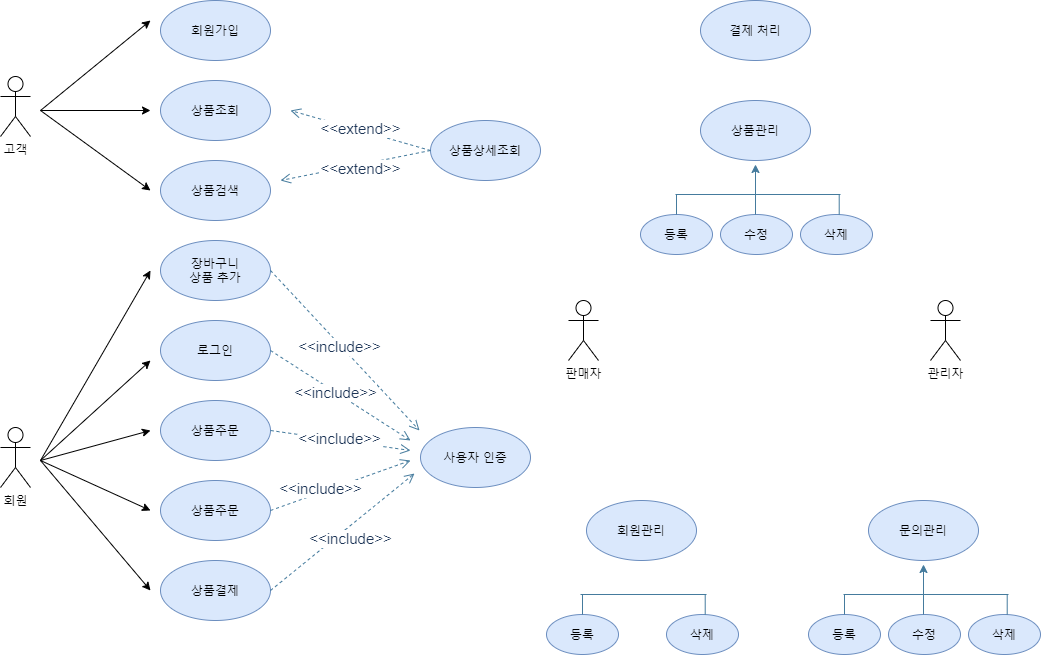

The diagram above was exported from draw.io. Its source (the exported page's mxGraphModel, read from the mxfile embedded in the PNG):
<mxGraphModel dx="609" dy="770" grid="1" gridSize="10" guides="1" tooltips="1" connect="1" arrows="1" fold="1" page="1" pageScale="1" pageWidth="827" pageHeight="1169" math="0" shadow="0">
  <root>
    <mxCell id="0" />
    <mxCell id="1" parent="0" />
    <mxCell id="u6F0ySYKX6jwhcrZ9G6m-1" value="고객" style="shape=umlActor;verticalLabelPosition=bottom;verticalAlign=top;html=1;outlineConnect=0;" parent="1" vertex="1">
      <mxGeometry x="90" y="206" width="30" height="60" as="geometry" />
    </mxCell>
    <mxCell id="u6F0ySYKX6jwhcrZ9G6m-4" value="회원" style="shape=umlActor;verticalLabelPosition=bottom;verticalAlign=top;html=1;outlineConnect=0;" parent="1" vertex="1">
      <mxGeometry x="90" y="557" width="30" height="60" as="geometry" />
    </mxCell>
    <mxCell id="u6F0ySYKX6jwhcrZ9G6m-5" value="관리자" style="shape=umlActor;verticalLabelPosition=bottom;verticalAlign=top;html=1;outlineConnect=0;" parent="1" vertex="1">
      <mxGeometry x="1020" y="430" width="30" height="60" as="geometry" />
    </mxCell>
    <mxCell id="0mAmujWaiLkrSin05-aM-1" value="회원가입" style="ellipse;whiteSpace=wrap;html=1;fillColor=#dae8fc;strokeColor=#6c8ebf;" vertex="1" parent="1">
      <mxGeometry x="250" y="130" width="110" height="60" as="geometry" />
    </mxCell>
    <mxCell id="0mAmujWaiLkrSin05-aM-2" value="로그인" style="ellipse;whiteSpace=wrap;html=1;fillColor=#dae8fc;strokeColor=#6c8ebf;" vertex="1" parent="1">
      <mxGeometry x="250" y="450" width="110" height="60" as="geometry" />
    </mxCell>
    <mxCell id="0mAmujWaiLkrSin05-aM-3" value="상품조회" style="ellipse;whiteSpace=wrap;html=1;fillColor=#dae8fc;strokeColor=#6c8ebf;" vertex="1" parent="1">
      <mxGeometry x="250" y="210" width="110" height="60" as="geometry" />
    </mxCell>
    <mxCell id="0mAmujWaiLkrSin05-aM-4" value="상품검색&lt;span style=&quot;color: rgba(0 , 0 , 0 , 0) ; font-family: monospace ; font-size: 0px&quot;&gt;%3CmxGraphModel%3E%3Croot%3E%3CmxCell%20id%3D%220%22%2F%3E%3CmxCell%20id%3D%221%22%20parent%3D%220%22%2F%3E%3CmxCell%20id%3D%222%22%20value%3D%22%EC%83%81%ED%92%88%EC%A1%B0%ED%9A%8C%22%20style%3D%22ellipse%3BwhiteSpace%3Dwrap%3Bhtml%3D1%3B%22%20vertex%3D%221%22%20parent%3D%221%22%3E%3CmxGeometry%20x%3D%22250%22%20y%3D%22180%22%20width%3D%22110%22%20height%3D%2260%22%20as%3D%22geometry%22%2F%3E%3C%2FmxCell%3E%3C%2Froot%3E%3C%2FmxGraphModel%3E&lt;/span&gt;" style="ellipse;whiteSpace=wrap;html=1;fillColor=#dae8fc;strokeColor=#6c8ebf;" vertex="1" parent="1">
      <mxGeometry x="250" y="290" width="110" height="60" as="geometry" />
    </mxCell>
    <mxCell id="0mAmujWaiLkrSin05-aM-5" value="상품주문" style="ellipse;whiteSpace=wrap;html=1;fillColor=#dae8fc;strokeColor=#6c8ebf;" vertex="1" parent="1">
      <mxGeometry x="250" y="530" width="110" height="60" as="geometry" />
    </mxCell>
    <mxCell id="0mAmujWaiLkrSin05-aM-6" value="상품주문" style="ellipse;whiteSpace=wrap;html=1;fillColor=#dae8fc;strokeColor=#6c8ebf;" vertex="1" parent="1">
      <mxGeometry x="250" y="610" width="110" height="60" as="geometry" />
    </mxCell>
    <mxCell id="0mAmujWaiLkrSin05-aM-7" value="상품결제" style="ellipse;whiteSpace=wrap;html=1;fillColor=#dae8fc;strokeColor=#6c8ebf;" vertex="1" parent="1">
      <mxGeometry x="250" y="690" width="110" height="60" as="geometry" />
    </mxCell>
    <mxCell id="0mAmujWaiLkrSin05-aM-8" value="장바구니&lt;br&gt;상품 추가" style="ellipse;whiteSpace=wrap;html=1;fillColor=#dae8fc;strokeColor=#6c8ebf;" vertex="1" parent="1">
      <mxGeometry x="250" y="370" width="110" height="60" as="geometry" />
    </mxCell>
    <mxCell id="0mAmujWaiLkrSin05-aM-10" value="" style="endArrow=classic;html=1;" edge="1" parent="1">
      <mxGeometry width="50" height="50" relative="1" as="geometry">
        <mxPoint x="130" y="240" as="sourcePoint" />
        <mxPoint x="240" y="150" as="targetPoint" />
      </mxGeometry>
    </mxCell>
    <mxCell id="0mAmujWaiLkrSin05-aM-11" value="" style="endArrow=classic;html=1;" edge="1" parent="1">
      <mxGeometry width="50" height="50" relative="1" as="geometry">
        <mxPoint x="130" y="240" as="sourcePoint" />
        <mxPoint x="240" y="240" as="targetPoint" />
      </mxGeometry>
    </mxCell>
    <mxCell id="0mAmujWaiLkrSin05-aM-12" value="" style="endArrow=classic;html=1;" edge="1" parent="1">
      <mxGeometry width="50" height="50" relative="1" as="geometry">
        <mxPoint x="130" y="240" as="sourcePoint" />
        <mxPoint x="240" y="320" as="targetPoint" />
      </mxGeometry>
    </mxCell>
    <mxCell id="0mAmujWaiLkrSin05-aM-14" value="" style="endArrow=classic;html=1;" edge="1" parent="1">
      <mxGeometry width="50" height="50" relative="1" as="geometry">
        <mxPoint x="130" y="590" as="sourcePoint" />
        <mxPoint x="240" y="400" as="targetPoint" />
      </mxGeometry>
    </mxCell>
    <mxCell id="0mAmujWaiLkrSin05-aM-15" value="" style="endArrow=classic;html=1;" edge="1" parent="1">
      <mxGeometry width="50" height="50" relative="1" as="geometry">
        <mxPoint x="130" y="590" as="sourcePoint" />
        <mxPoint x="240" y="490" as="targetPoint" />
      </mxGeometry>
    </mxCell>
    <mxCell id="0mAmujWaiLkrSin05-aM-16" value="" style="endArrow=classic;html=1;" edge="1" parent="1">
      <mxGeometry width="50" height="50" relative="1" as="geometry">
        <mxPoint x="130" y="590" as="sourcePoint" />
        <mxPoint x="240" y="560" as="targetPoint" />
      </mxGeometry>
    </mxCell>
    <mxCell id="0mAmujWaiLkrSin05-aM-17" value="" style="endArrow=classic;html=1;" edge="1" parent="1">
      <mxGeometry width="50" height="50" relative="1" as="geometry">
        <mxPoint x="130" y="590" as="sourcePoint" />
        <mxPoint x="240" y="640" as="targetPoint" />
      </mxGeometry>
    </mxCell>
    <mxCell id="0mAmujWaiLkrSin05-aM-18" value="" style="endArrow=classic;html=1;" edge="1" parent="1">
      <mxGeometry width="50" height="50" relative="1" as="geometry">
        <mxPoint x="130" y="590" as="sourcePoint" />
        <mxPoint x="240" y="720" as="targetPoint" />
      </mxGeometry>
    </mxCell>
    <mxCell id="0mAmujWaiLkrSin05-aM-71" value="상품상세조회" style="ellipse;whiteSpace=wrap;html=1;fillColor=#dae8fc;strokeColor=#6c8ebf;" vertex="1" parent="1">
      <mxGeometry x="520" y="250" width="110" height="60" as="geometry" />
    </mxCell>
    <mxCell id="0mAmujWaiLkrSin05-aM-73" value="&lt;font style=&quot;font-size: 15px&quot;&gt;&amp;lt;&amp;lt;extend&amp;gt;&amp;gt;&lt;/font&gt;" style="html=1;verticalAlign=bottom;endArrow=open;dashed=1;endSize=8;strokeColor=#457B9D;fillColor=#A8DADC;fontColor=#1D3557;exitX=0;exitY=0.5;exitDx=0;exitDy=0;" edge="1" parent="1" source="0mAmujWaiLkrSin05-aM-71">
      <mxGeometry x="-0.0377" y="10" relative="1" as="geometry">
        <mxPoint x="450" y="500" as="sourcePoint" />
        <mxPoint x="380" y="240" as="targetPoint" />
        <mxPoint as="offset" />
      </mxGeometry>
    </mxCell>
    <mxCell id="0mAmujWaiLkrSin05-aM-74" value="&lt;font style=&quot;font-size: 15px&quot;&gt;&amp;lt;&amp;lt;extend&amp;gt;&amp;gt;&lt;/font&gt;" style="html=1;verticalAlign=bottom;endArrow=open;dashed=1;endSize=8;strokeColor=#457B9D;fillColor=#A8DADC;fontColor=#1D3557;" edge="1" parent="1">
      <mxGeometry x="-0.0256" y="16" relative="1" as="geometry">
        <mxPoint x="520" y="280" as="sourcePoint" />
        <mxPoint x="370" y="310" as="targetPoint" />
        <mxPoint as="offset" />
      </mxGeometry>
    </mxCell>
    <mxCell id="0mAmujWaiLkrSin05-aM-75" value="사용자 인증" style="ellipse;whiteSpace=wrap;html=1;fillColor=#dae8fc;strokeColor=#6c8ebf;" vertex="1" parent="1">
      <mxGeometry x="510" y="557" width="110" height="60" as="geometry" />
    </mxCell>
    <mxCell id="0mAmujWaiLkrSin05-aM-76" value="&lt;font style=&quot;font-size: 15px&quot;&gt;&amp;lt;&amp;lt;include&amp;gt;&amp;gt;&lt;/font&gt;" style="html=1;verticalAlign=bottom;endArrow=open;dashed=1;endSize=8;strokeColor=#457B9D;fillColor=#A8DADC;fontColor=#1D3557;exitX=1;exitY=0.5;exitDx=0;exitDy=0;" edge="1" parent="1" source="0mAmujWaiLkrSin05-aM-5">
      <mxGeometry x="0.02" y="-10" relative="1" as="geometry">
        <mxPoint x="500" y="540" as="sourcePoint" />
        <mxPoint x="500" y="580" as="targetPoint" />
        <mxPoint as="offset" />
      </mxGeometry>
    </mxCell>
    <mxCell id="0mAmujWaiLkrSin05-aM-77" value="&lt;font style=&quot;font-size: 15px&quot;&gt;&amp;lt;&amp;lt;include&amp;gt;&amp;gt;&lt;/font&gt;" style="html=1;verticalAlign=bottom;endArrow=open;dashed=1;endSize=8;strokeColor=#457B9D;fillColor=#A8DADC;fontColor=#1D3557;exitX=1;exitY=0.5;exitDx=0;exitDy=0;" edge="1" parent="1" source="0mAmujWaiLkrSin05-aM-6">
      <mxGeometry x="-0.3213" y="-7" relative="1" as="geometry">
        <mxPoint x="370" y="570" as="sourcePoint" />
        <mxPoint x="500" y="590" as="targetPoint" />
        <mxPoint x="1" as="offset" />
      </mxGeometry>
    </mxCell>
    <mxCell id="0mAmujWaiLkrSin05-aM-78" value="&lt;font style=&quot;font-size: 15px&quot;&gt;&amp;lt;&amp;lt;include&amp;gt;&amp;gt;&lt;/font&gt;" style="html=1;verticalAlign=bottom;endArrow=open;dashed=1;endSize=8;strokeColor=#457B9D;fillColor=#A8DADC;fontColor=#1D3557;exitX=1;exitY=0.5;exitDx=0;exitDy=0;" edge="1" parent="1" source="0mAmujWaiLkrSin05-aM-7">
      <mxGeometry x="-0.0588" y="-19" relative="1" as="geometry">
        <mxPoint x="364" y="723" as="sourcePoint" />
        <mxPoint x="504" y="603" as="targetPoint" />
        <mxPoint as="offset" />
      </mxGeometry>
    </mxCell>
    <mxCell id="0mAmujWaiLkrSin05-aM-79" value="&lt;font style=&quot;font-size: 15px&quot;&gt;&amp;lt;&amp;lt;include&amp;gt;&amp;gt;&lt;/font&gt;" style="html=1;verticalAlign=bottom;endArrow=open;dashed=1;endSize=8;strokeColor=#457B9D;fillColor=#A8DADC;fontColor=#1D3557;exitX=1;exitY=0.5;exitDx=0;exitDy=0;" edge="1" parent="1" source="0mAmujWaiLkrSin05-aM-8">
      <mxGeometry x="0.02" y="-10" relative="1" as="geometry">
        <mxPoint x="369" y="400" as="sourcePoint" />
        <mxPoint x="509" y="560" as="targetPoint" />
        <mxPoint as="offset" />
      </mxGeometry>
    </mxCell>
    <mxCell id="0mAmujWaiLkrSin05-aM-80" value="&lt;font style=&quot;font-size: 15px&quot;&gt;&amp;lt;&amp;lt;include&amp;gt;&amp;gt;&lt;/font&gt;" style="html=1;verticalAlign=bottom;endArrow=open;dashed=1;endSize=8;strokeColor=#457B9D;fillColor=#A8DADC;fontColor=#1D3557;exitX=1;exitY=0.5;exitDx=0;exitDy=0;" edge="1" parent="1" source="0mAmujWaiLkrSin05-aM-2">
      <mxGeometry x="0.02" y="-10" relative="1" as="geometry">
        <mxPoint x="370" y="410" as="sourcePoint" />
        <mxPoint x="500" y="570" as="targetPoint" />
        <mxPoint as="offset" />
      </mxGeometry>
    </mxCell>
    <mxCell id="0mAmujWaiLkrSin05-aM-81" value="판매자" style="shape=umlActor;verticalLabelPosition=bottom;verticalAlign=top;html=1;outlineConnect=0;" vertex="1" parent="1">
      <mxGeometry x="658" y="430" width="30" height="60" as="geometry" />
    </mxCell>
    <mxCell id="0mAmujWaiLkrSin05-aM-84" value="결제 처리" style="ellipse;whiteSpace=wrap;html=1;fillColor=#dae8fc;strokeColor=#6c8ebf;" vertex="1" parent="1">
      <mxGeometry x="790" y="130" width="110" height="60" as="geometry" />
    </mxCell>
    <mxCell id="0mAmujWaiLkrSin05-aM-85" value="상품관리" style="ellipse;whiteSpace=wrap;html=1;fillColor=#dae8fc;strokeColor=#6c8ebf;" vertex="1" parent="1">
      <mxGeometry x="790" y="230" width="110" height="60" as="geometry" />
    </mxCell>
    <mxCell id="0mAmujWaiLkrSin05-aM-86" value="등록" style="ellipse;whiteSpace=wrap;html=1;fillColor=#dae8fc;strokeColor=#6c8ebf;" vertex="1" parent="1">
      <mxGeometry x="730" y="344" width="72" height="40" as="geometry" />
    </mxCell>
    <mxCell id="0mAmujWaiLkrSin05-aM-90" value="수정" style="ellipse;whiteSpace=wrap;html=1;fillColor=#dae8fc;strokeColor=#6c8ebf;" vertex="1" parent="1">
      <mxGeometry x="810" y="344" width="72" height="40" as="geometry" />
    </mxCell>
    <mxCell id="0mAmujWaiLkrSin05-aM-91" value="삭제" style="ellipse;whiteSpace=wrap;html=1;fillColor=#dae8fc;strokeColor=#6c8ebf;" vertex="1" parent="1">
      <mxGeometry x="890" y="344" width="72" height="40" as="geometry" />
    </mxCell>
    <mxCell id="0mAmujWaiLkrSin05-aM-93" value="" style="endArrow=none;html=1;strokeColor=#457B9D;fillColor=#A8DADC;fontColor=#1D3557;" edge="1" parent="1">
      <mxGeometry width="50" height="50" relative="1" as="geometry">
        <mxPoint x="765" y="324" as="sourcePoint" />
        <mxPoint x="930" y="324" as="targetPoint" />
      </mxGeometry>
    </mxCell>
    <mxCell id="0mAmujWaiLkrSin05-aM-94" value="" style="endArrow=none;html=1;strokeColor=#457B9D;fillColor=#A8DADC;fontColor=#1D3557;exitX=0.5;exitY=0;exitDx=0;exitDy=0;" edge="1" parent="1" source="0mAmujWaiLkrSin05-aM-86">
      <mxGeometry width="50" height="50" relative="1" as="geometry">
        <mxPoint x="760" y="354" as="sourcePoint" />
        <mxPoint x="766" y="324" as="targetPoint" />
      </mxGeometry>
    </mxCell>
    <mxCell id="0mAmujWaiLkrSin05-aM-95" value="" style="endArrow=none;html=1;strokeColor=#457B9D;fillColor=#A8DADC;fontColor=#1D3557;exitX=0.5;exitY=0;exitDx=0;exitDy=0;" edge="1" parent="1">
      <mxGeometry width="50" height="50" relative="1" as="geometry">
        <mxPoint x="928.71" y="344" as="sourcePoint" />
        <mxPoint x="928.71" y="324" as="targetPoint" />
      </mxGeometry>
    </mxCell>
    <mxCell id="0mAmujWaiLkrSin05-aM-102" value="" style="endArrow=classic;html=1;strokeColor=#457B9D;fillColor=#A8DADC;fontColor=#1D3557;entryX=0.5;entryY=1;entryDx=0;entryDy=0;" edge="1" parent="1">
      <mxGeometry width="50" height="50" relative="1" as="geometry">
        <mxPoint x="845" y="344" as="sourcePoint" />
        <mxPoint x="845" y="294" as="targetPoint" />
      </mxGeometry>
    </mxCell>
    <mxCell id="0mAmujWaiLkrSin05-aM-103" value="회원관리" style="ellipse;whiteSpace=wrap;html=1;fillColor=#dae8fc;strokeColor=#6c8ebf;" vertex="1" parent="1">
      <mxGeometry x="676" y="630" width="110" height="60" as="geometry" />
    </mxCell>
    <mxCell id="0mAmujWaiLkrSin05-aM-104" value="등록" style="ellipse;whiteSpace=wrap;html=1;fillColor=#dae8fc;strokeColor=#6c8ebf;" vertex="1" parent="1">
      <mxGeometry x="636" y="744" width="72" height="40" as="geometry" />
    </mxCell>
    <mxCell id="0mAmujWaiLkrSin05-aM-106" value="삭제" style="ellipse;whiteSpace=wrap;html=1;fillColor=#dae8fc;strokeColor=#6c8ebf;" vertex="1" parent="1">
      <mxGeometry x="756" y="744" width="72" height="40" as="geometry" />
    </mxCell>
    <mxCell id="0mAmujWaiLkrSin05-aM-107" value="" style="endArrow=none;html=1;strokeColor=#457B9D;fillColor=#A8DADC;fontColor=#1D3557;" edge="1" parent="1">
      <mxGeometry width="50" height="50" relative="1" as="geometry">
        <mxPoint x="670" y="724" as="sourcePoint" />
        <mxPoint x="796" y="724" as="targetPoint" />
      </mxGeometry>
    </mxCell>
    <mxCell id="0mAmujWaiLkrSin05-aM-108" value="" style="endArrow=none;html=1;strokeColor=#457B9D;fillColor=#A8DADC;fontColor=#1D3557;exitX=0.5;exitY=0;exitDx=0;exitDy=0;" edge="1" source="0mAmujWaiLkrSin05-aM-104" parent="1">
      <mxGeometry width="50" height="50" relative="1" as="geometry">
        <mxPoint x="666" y="754" as="sourcePoint" />
        <mxPoint x="672" y="724" as="targetPoint" />
      </mxGeometry>
    </mxCell>
    <mxCell id="0mAmujWaiLkrSin05-aM-109" value="" style="endArrow=none;html=1;strokeColor=#457B9D;fillColor=#A8DADC;fontColor=#1D3557;exitX=0.5;exitY=0;exitDx=0;exitDy=0;" edge="1" parent="1">
      <mxGeometry width="50" height="50" relative="1" as="geometry">
        <mxPoint x="794.71" y="744" as="sourcePoint" />
        <mxPoint x="794.71" y="724" as="targetPoint" />
      </mxGeometry>
    </mxCell>
    <mxCell id="0mAmujWaiLkrSin05-aM-111" value="문의관리" style="ellipse;whiteSpace=wrap;html=1;fillColor=#dae8fc;strokeColor=#6c8ebf;" vertex="1" parent="1">
      <mxGeometry x="958" y="630" width="110" height="60" as="geometry" />
    </mxCell>
    <mxCell id="0mAmujWaiLkrSin05-aM-112" value="등록" style="ellipse;whiteSpace=wrap;html=1;fillColor=#dae8fc;strokeColor=#6c8ebf;" vertex="1" parent="1">
      <mxGeometry x="898" y="744" width="72" height="40" as="geometry" />
    </mxCell>
    <mxCell id="0mAmujWaiLkrSin05-aM-113" value="수정" style="ellipse;whiteSpace=wrap;html=1;fillColor=#dae8fc;strokeColor=#6c8ebf;" vertex="1" parent="1">
      <mxGeometry x="978" y="744" width="72" height="40" as="geometry" />
    </mxCell>
    <mxCell id="0mAmujWaiLkrSin05-aM-114" value="삭제" style="ellipse;whiteSpace=wrap;html=1;fillColor=#dae8fc;strokeColor=#6c8ebf;" vertex="1" parent="1">
      <mxGeometry x="1058" y="744" width="72" height="40" as="geometry" />
    </mxCell>
    <mxCell id="0mAmujWaiLkrSin05-aM-115" value="" style="endArrow=none;html=1;strokeColor=#457B9D;fillColor=#A8DADC;fontColor=#1D3557;" edge="1" parent="1">
      <mxGeometry width="50" height="50" relative="1" as="geometry">
        <mxPoint x="933" y="724" as="sourcePoint" />
        <mxPoint x="1098" y="724" as="targetPoint" />
      </mxGeometry>
    </mxCell>
    <mxCell id="0mAmujWaiLkrSin05-aM-116" value="" style="endArrow=none;html=1;strokeColor=#457B9D;fillColor=#A8DADC;fontColor=#1D3557;exitX=0.5;exitY=0;exitDx=0;exitDy=0;" edge="1" source="0mAmujWaiLkrSin05-aM-112" parent="1">
      <mxGeometry width="50" height="50" relative="1" as="geometry">
        <mxPoint x="928" y="754" as="sourcePoint" />
        <mxPoint x="934" y="724" as="targetPoint" />
      </mxGeometry>
    </mxCell>
    <mxCell id="0mAmujWaiLkrSin05-aM-117" value="" style="endArrow=none;html=1;strokeColor=#457B9D;fillColor=#A8DADC;fontColor=#1D3557;exitX=0.5;exitY=0;exitDx=0;exitDy=0;" edge="1" parent="1">
      <mxGeometry width="50" height="50" relative="1" as="geometry">
        <mxPoint x="1096.71" y="744" as="sourcePoint" />
        <mxPoint x="1096.71" y="724" as="targetPoint" />
      </mxGeometry>
    </mxCell>
    <mxCell id="0mAmujWaiLkrSin05-aM-118" value="" style="endArrow=classic;html=1;strokeColor=#457B9D;fillColor=#A8DADC;fontColor=#1D3557;entryX=0.5;entryY=1;entryDx=0;entryDy=0;" edge="1" parent="1">
      <mxGeometry width="50" height="50" relative="1" as="geometry">
        <mxPoint x="1013" y="744" as="sourcePoint" />
        <mxPoint x="1013" y="694" as="targetPoint" />
      </mxGeometry>
    </mxCell>
  </root>
</mxGraphModel>